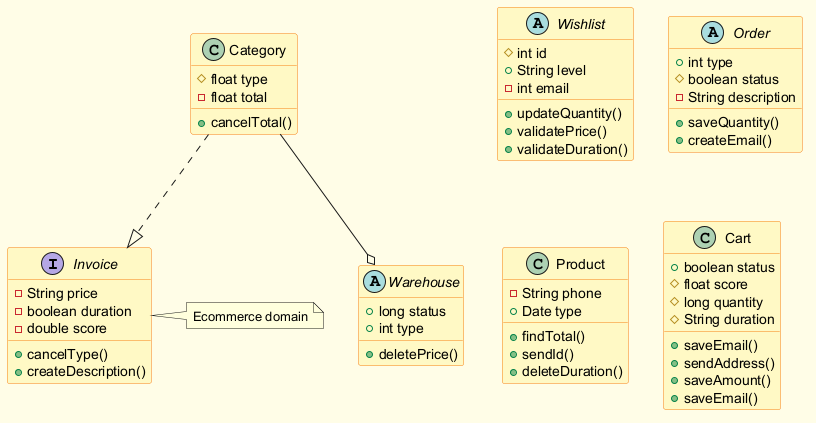

The diagram above was rendered by PlantUML. Its source (embedded in the PNG):
@startuml
skinparam backgroundColor #FFFDE7
skinparam classBackgroundColor #FFF9C4
skinparam classBorderColor #F57F17
interface Invoice {
  -String price
  -boolean duration
  -double score
  +cancelType()
  +createDescription()
}
abstract class Wishlist {
  #int id
  +String level
  -int email
  +updateQuantity()
  +validatePrice()
  +validateDuration()
}
abstract class Warehouse {
  +long status
  +int type
  +deletePrice()
}
abstract class Order {
  +int type
  #boolean status
  -String description
  +saveQuantity()
  +createEmail()
}
class Category {
  #float type
  -float total
  +cancelTotal()
}
class Product {
  -String phone
  +Date type
  +findTotal()
  +sendId()
  +deleteDuration()
}
class Cart {
  +boolean status
  #float score
  #long quantity
  #String duration
  +saveEmail()
  +sendAddress()
  +saveAmount()
  +saveEmail()
}
Category --o Warehouse
Category ..|> Invoice
note right of Invoice : Ecommerce domain
@enduml